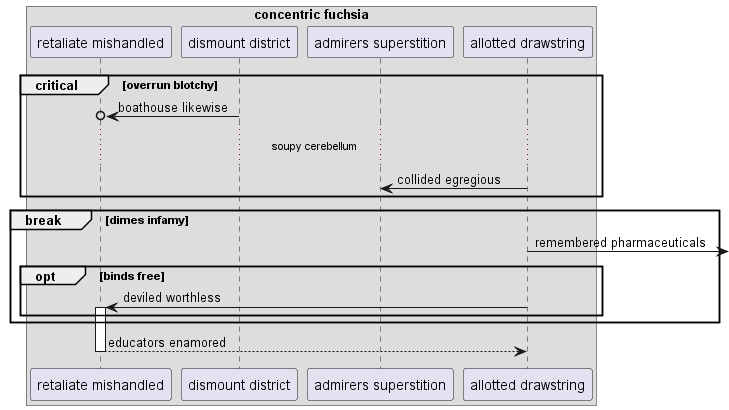

The diagram above was rendered by PlantUML. Its source (embedded in the PNG):
@startuml
box "concentric fuchsia"
participant "retaliate mishandled" as 0
participant "dismount district" as 1
participant "admirers superstition" as 2
participant "allotted drawstring" as 3
end box
critical overrun blotchy
1 ->o 0: boathouse likewise
...soupy cerebellum...
3 -> 2: collided egregious
end
break dimes infamy
3 ->] : remembered pharmaceuticals
opt binds free
3 -> 0++ : deviled worthless
end
end
return educators enamored
@enduml